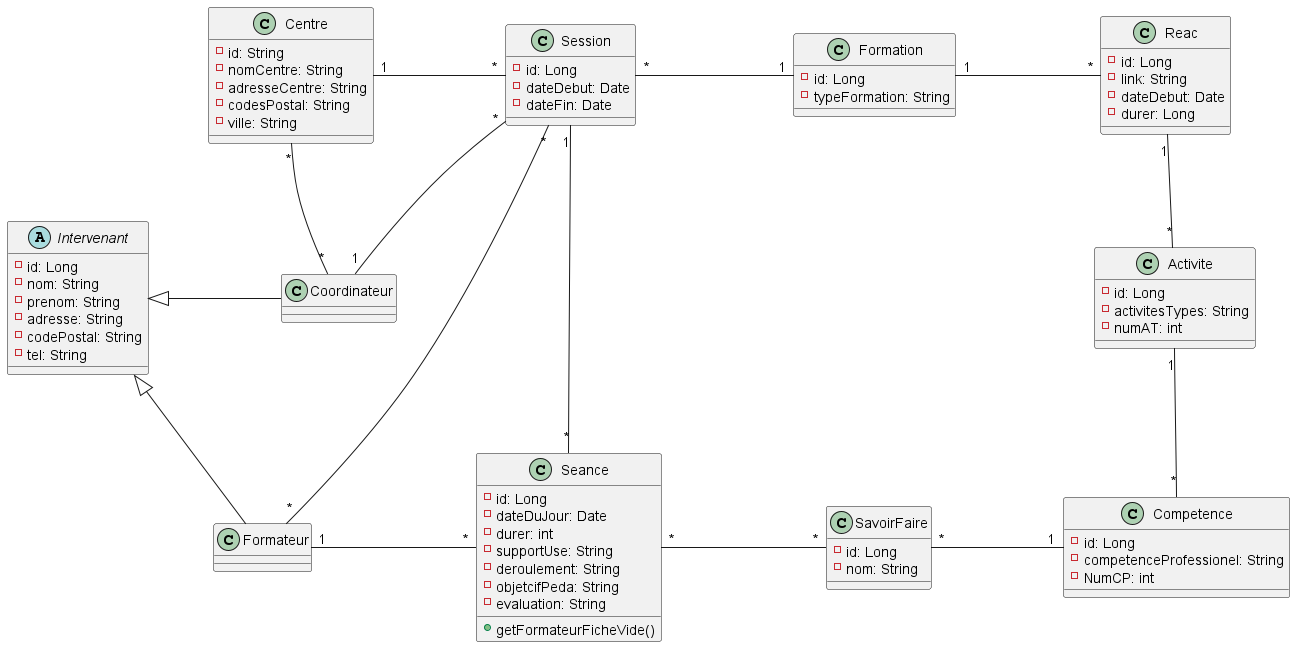

The diagram above was rendered by PlantUML. Its source (embedded in the PNG):
@startuml
'!theme hacker

abstract class Intervenant {
-id: Long
-nom: String
-prenom: String
-adresse: String
-codePostal: String
-tel: String
}
class Coordinateur
class Formateur
class Seance {
-id: Long
-dateDuJour: Date
-durer: int
-supportUse: String
-deroulement: String
-objetcifPeda: String
-evaluation: String
+getFormateurFicheVide()
}
class Centre {
-id: String
-nomCentre: String
-adresseCentre: String
-codesPostal: String
-ville: String
}
class Session {
-id: Long
-dateDebut: Date
-dateFin: Date
}
class Formation {
-id: Long
-typeFormation: String
}
class Reac {
-id: Long
-link: String
-dateDebut: Date
-durer: Long
}
class Activite {
-id: Long
-activitesTypes: String
-numAT: int
}
class Competence {
-id: Long
-competenceProfessionel: String
-NumCP: int
}
class SavoirFaire {
-id: Long
-nom: String
}

Intervenant <|- Coordinateur :"\t\t\t"
Intervenant <|-- Formateur :"\t\t\t"
Formateur "1" - "*" Seance :"\t\t\t\t"
Session "*" - "*" Formateur :"\t"
Centre "*" -- "*" Coordinateur :"\t\t\t"
Centre "1" - "*" Session :"\t\t\t"
Session "*" -- "1" Coordinateur
Session "1" - "*" Seance :"\t"
Session "*" - "1" Formation :"\t\t\t"
Formation "1" - "*" Reac :"\t\t\t"
Reac "1" -- "*" Activite :"\t\t\t"
Activite "1" -- "*" Competence :"\t\t\t"
SavoirFaire "*" - "1" Competence :"\t\t\t"
Seance "*" - "*" SavoirFaire :"\t\t\t\t"
@enduml